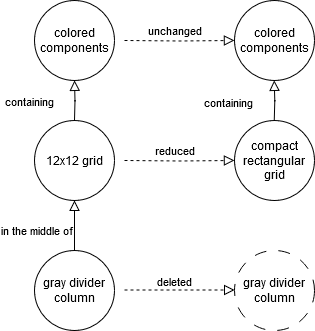

The diagram above was exported from draw.io. Its source (the exported page's mxGraphModel, read from the mxfile embedded in the PNG):
<mxGraphModel dx="819" dy="442" grid="1" gridSize="10" guides="1" tooltips="1" connect="1" arrows="1" fold="1" page="1" pageScale="1" pageWidth="827" pageHeight="1169" math="0" shadow="0">
  <root>
    <mxCell id="WIyWlLk6GJQsqaUBKTNV-0" />
    <mxCell id="WIyWlLk6GJQsqaUBKTNV-1" parent="WIyWlLk6GJQsqaUBKTNV-0" />
    <mxCell id="WIyWlLk6GJQsqaUBKTNV-4" value="containing" style="rounded=0;html=1;jettySize=auto;orthogonalLoop=1;fontSize=11;endArrow=block;endFill=0;endSize=8;strokeWidth=1;shadow=0;labelBackgroundColor=none;edgeStyle=orthogonalEdgeStyle;align=right;" parent="WIyWlLk6GJQsqaUBKTNV-1" edge="1">
      <mxGeometry y="20" relative="1" as="geometry">
        <mxPoint as="offset" />
        <mxPoint x="220" y="290" as="sourcePoint" />
        <mxPoint x="220" y="250" as="targetPoint" />
      </mxGeometry>
    </mxCell>
    <mxCell id="WIyWlLk6GJQsqaUBKTNV-5" value="unchanged" style="edgeStyle=orthogonalEdgeStyle;rounded=0;html=1;jettySize=auto;orthogonalLoop=1;fontSize=11;endArrow=block;endFill=0;endSize=8;strokeWidth=1;shadow=0;labelBackgroundColor=none;entryX=0;entryY=0.5;entryDx=0;entryDy=0;dashed=1;" parent="WIyWlLk6GJQsqaUBKTNV-1" target="s-Tu5qxhPZZZwDllZn30-5" edge="1">
      <mxGeometry x="-0.0969" y="10" relative="1" as="geometry">
        <mxPoint as="offset" />
        <mxPoint x="270" y="210" as="sourcePoint" />
        <mxPoint x="320" y="210" as="targetPoint" />
      </mxGeometry>
    </mxCell>
    <mxCell id="WIyWlLk6GJQsqaUBKTNV-8" value="in the middle of" style="rounded=0;html=1;jettySize=auto;orthogonalLoop=1;fontSize=11;endArrow=block;endFill=0;endSize=8;strokeWidth=1;shadow=0;labelBackgroundColor=none;edgeStyle=orthogonalEdgeStyle;align=right;" parent="WIyWlLk6GJQsqaUBKTNV-1" edge="1">
      <mxGeometry relative="1" as="geometry">
        <mxPoint x="220" y="430" as="sourcePoint" />
        <mxPoint x="220" y="370" as="targetPoint" />
      </mxGeometry>
    </mxCell>
    <mxCell id="WIyWlLk6GJQsqaUBKTNV-9" value="reduced" style="edgeStyle=orthogonalEdgeStyle;rounded=0;html=1;jettySize=auto;orthogonalLoop=1;fontSize=11;endArrow=block;endFill=0;endSize=8;strokeWidth=1;shadow=0;labelBackgroundColor=none;entryX=0;entryY=0.5;entryDx=0;entryDy=0;dashed=1;" parent="WIyWlLk6GJQsqaUBKTNV-1" target="s-Tu5qxhPZZZwDllZn30-4" edge="1">
      <mxGeometry x="-0.0969" y="10" relative="1" as="geometry">
        <mxPoint as="offset" />
        <mxPoint x="270" y="330" as="sourcePoint" />
        <mxPoint x="320" y="330" as="targetPoint" />
      </mxGeometry>
    </mxCell>
    <mxCell id="s-Tu5qxhPZZZwDllZn30-2" value="gray divider column" style="ellipse;whiteSpace=wrap;html=1;rounded=1;glass=0;strokeWidth=1;shadow=0;dashed=1;dashPattern=12 12;" parent="WIyWlLk6GJQsqaUBKTNV-1" vertex="1">
      <mxGeometry x="380" y="420" width="80" height="80" as="geometry" />
    </mxCell>
    <mxCell id="s-Tu5qxhPZZZwDllZn30-4" value="compact rectangular grid" style="ellipse;whiteSpace=wrap;html=1;aspect=fixed;" parent="WIyWlLk6GJQsqaUBKTNV-1" vertex="1">
      <mxGeometry x="380" y="290" width="80" height="80" as="geometry" />
    </mxCell>
    <mxCell id="s-Tu5qxhPZZZwDllZn30-5" value="colored components" style="ellipse;whiteSpace=wrap;html=1;aspect=fixed;" parent="WIyWlLk6GJQsqaUBKTNV-1" vertex="1">
      <mxGeometry x="380" y="170" width="80" height="80" as="geometry" />
    </mxCell>
    <mxCell id="s-Tu5qxhPZZZwDllZn30-6" value="gray divider column" style="ellipse;whiteSpace=wrap;html=1;aspect=fixed;" parent="WIyWlLk6GJQsqaUBKTNV-1" vertex="1">
      <mxGeometry x="180" y="420" width="80" height="80" as="geometry" />
    </mxCell>
    <mxCell id="s-Tu5qxhPZZZwDllZn30-7" value="12x12 grid" style="ellipse;whiteSpace=wrap;html=1;aspect=fixed;" parent="WIyWlLk6GJQsqaUBKTNV-1" vertex="1">
      <mxGeometry x="180" y="290" width="80" height="80" as="geometry" />
    </mxCell>
    <mxCell id="s-Tu5qxhPZZZwDllZn30-8" value="colored components" style="ellipse;whiteSpace=wrap;html=1;aspect=fixed;" parent="WIyWlLk6GJQsqaUBKTNV-1" vertex="1">
      <mxGeometry x="180" y="170" width="80" height="80" as="geometry" />
    </mxCell>
    <mxCell id="s-Tu5qxhPZZZwDllZn30-9" value="deleted" style="edgeStyle=orthogonalEdgeStyle;rounded=0;html=1;jettySize=auto;orthogonalLoop=1;fontSize=11;endArrow=block;endFill=0;endSize=8;strokeWidth=1;shadow=0;labelBackgroundColor=none;entryX=0;entryY=0.5;entryDx=0;entryDy=0;dashed=1;" parent="WIyWlLk6GJQsqaUBKTNV-1" edge="1">
      <mxGeometry x="-0.0857" y="9" relative="1" as="geometry">
        <mxPoint as="offset" />
        <mxPoint x="270" y="459.5" as="sourcePoint" />
        <mxPoint x="380" y="459.5" as="targetPoint" />
      </mxGeometry>
    </mxCell>
    <mxCell id="s-Tu5qxhPZZZwDllZn30-12" value="containing" style="rounded=0;html=1;jettySize=auto;orthogonalLoop=1;fontSize=11;endArrow=block;endFill=0;endSize=8;strokeWidth=1;shadow=0;labelBackgroundColor=none;edgeStyle=orthogonalEdgeStyle;align=right;" parent="WIyWlLk6GJQsqaUBKTNV-1" edge="1">
      <mxGeometry y="20" relative="1" as="geometry">
        <mxPoint as="offset" />
        <mxPoint x="419.75" y="290" as="sourcePoint" />
        <mxPoint x="419.75" y="250" as="targetPoint" />
      </mxGeometry>
    </mxCell>
  </root>
</mxGraphModel>